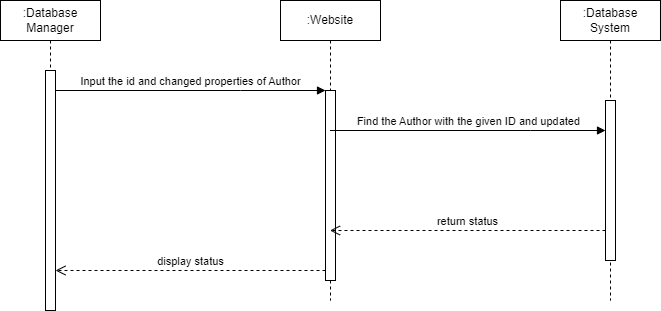

The diagram above was exported from draw.io. Its source (the exported page's mxGraphModel, read from the mxfile embedded in the PNG):
<mxGraphModel dx="1633" dy="758" grid="1" gridSize="10" guides="1" tooltips="1" connect="1" arrows="1" fold="1" page="1" pageScale="1" pageWidth="850" pageHeight="1100" math="0" shadow="0">
  <root>
    <mxCell id="0" />
    <mxCell id="1" parent="0" />
    <mxCell id="VTVWAEY-8Hqp0w7iHKWZ-1" value=":Database Manager" style="shape=umlLifeline;perimeter=lifelinePerimeter;whiteSpace=wrap;html=1;container=1;dropTarget=0;collapsible=0;recursiveResize=0;outlineConnect=0;portConstraint=eastwest;newEdgeStyle={&quot;edgeStyle&quot;:&quot;elbowEdgeStyle&quot;,&quot;elbow&quot;:&quot;vertical&quot;,&quot;curved&quot;:0,&quot;rounded&quot;:0};" vertex="1" parent="1">
      <mxGeometry x="40" y="80" width="100" height="310" as="geometry" />
    </mxCell>
    <mxCell id="VTVWAEY-8Hqp0w7iHKWZ-2" value="" style="html=1;points=[];perimeter=orthogonalPerimeter;outlineConnect=0;targetShapes=umlLifeline;portConstraint=eastwest;newEdgeStyle={&quot;edgeStyle&quot;:&quot;elbowEdgeStyle&quot;,&quot;elbow&quot;:&quot;vertical&quot;,&quot;curved&quot;:0,&quot;rounded&quot;:0};" vertex="1" parent="VTVWAEY-8Hqp0w7iHKWZ-1">
      <mxGeometry x="45" y="70" width="10" height="240" as="geometry" />
    </mxCell>
    <mxCell id="VTVWAEY-8Hqp0w7iHKWZ-3" value=":Website" style="shape=umlLifeline;perimeter=lifelinePerimeter;whiteSpace=wrap;html=1;container=1;dropTarget=0;collapsible=0;recursiveResize=0;outlineConnect=0;portConstraint=eastwest;newEdgeStyle={&quot;edgeStyle&quot;:&quot;elbowEdgeStyle&quot;,&quot;elbow&quot;:&quot;vertical&quot;,&quot;curved&quot;:0,&quot;rounded&quot;:0};" vertex="1" parent="1">
      <mxGeometry x="320" y="80" width="100" height="300" as="geometry" />
    </mxCell>
    <mxCell id="VTVWAEY-8Hqp0w7iHKWZ-4" value="" style="html=1;points=[];perimeter=orthogonalPerimeter;outlineConnect=0;targetShapes=umlLifeline;portConstraint=eastwest;newEdgeStyle={&quot;edgeStyle&quot;:&quot;elbowEdgeStyle&quot;,&quot;elbow&quot;:&quot;vertical&quot;,&quot;curved&quot;:0,&quot;rounded&quot;:0};" vertex="1" parent="VTVWAEY-8Hqp0w7iHKWZ-3">
      <mxGeometry x="45" y="90" width="10" height="190" as="geometry" />
    </mxCell>
    <mxCell id="VTVWAEY-8Hqp0w7iHKWZ-5" value=":Database System" style="shape=umlLifeline;perimeter=lifelinePerimeter;whiteSpace=wrap;html=1;container=1;dropTarget=0;collapsible=0;recursiveResize=0;outlineConnect=0;portConstraint=eastwest;newEdgeStyle={&quot;edgeStyle&quot;:&quot;elbowEdgeStyle&quot;,&quot;elbow&quot;:&quot;vertical&quot;,&quot;curved&quot;:0,&quot;rounded&quot;:0};" vertex="1" parent="1">
      <mxGeometry x="600" y="80" width="100" height="300" as="geometry" />
    </mxCell>
    <mxCell id="VTVWAEY-8Hqp0w7iHKWZ-6" value="" style="html=1;points=[];perimeter=orthogonalPerimeter;outlineConnect=0;targetShapes=umlLifeline;portConstraint=eastwest;newEdgeStyle={&quot;edgeStyle&quot;:&quot;elbowEdgeStyle&quot;,&quot;elbow&quot;:&quot;vertical&quot;,&quot;curved&quot;:0,&quot;rounded&quot;:0};" vertex="1" parent="VTVWAEY-8Hqp0w7iHKWZ-5">
      <mxGeometry x="45" y="100" width="10" height="160" as="geometry" />
    </mxCell>
    <mxCell id="VTVWAEY-8Hqp0w7iHKWZ-7" value="Input the id and changed properties of Author" style="html=1;verticalAlign=bottom;endArrow=block;edgeStyle=elbowEdgeStyle;elbow=vertical;curved=0;rounded=0;" edge="1" parent="1" source="VTVWAEY-8Hqp0w7iHKWZ-2" target="VTVWAEY-8Hqp0w7iHKWZ-4">
      <mxGeometry relative="1" as="geometry">
        <mxPoint x="290" y="170" as="sourcePoint" />
        <Array as="points">
          <mxPoint x="280" y="170" />
        </Array>
      </mxGeometry>
    </mxCell>
    <mxCell id="VTVWAEY-8Hqp0w7iHKWZ-8" value="display status" style="html=1;verticalAlign=bottom;endArrow=open;dashed=1;endSize=8;edgeStyle=elbowEdgeStyle;elbow=vertical;curved=0;rounded=0;" edge="1" parent="1" source="VTVWAEY-8Hqp0w7iHKWZ-4" target="VTVWAEY-8Hqp0w7iHKWZ-2">
      <mxGeometry relative="1" as="geometry">
        <mxPoint x="290" y="245" as="targetPoint" />
        <Array as="points">
          <mxPoint x="290" y="350" />
        </Array>
      </mxGeometry>
    </mxCell>
    <mxCell id="VTVWAEY-8Hqp0w7iHKWZ-9" value="Find the Author with the given ID and updated" style="html=1;verticalAlign=bottom;endArrow=block;edgeStyle=elbowEdgeStyle;elbow=vertical;curved=0;rounded=0;" edge="1" parent="1" source="VTVWAEY-8Hqp0w7iHKWZ-3" target="VTVWAEY-8Hqp0w7iHKWZ-6">
      <mxGeometry relative="1" as="geometry">
        <mxPoint x="580" y="195" as="sourcePoint" />
        <Array as="points">
          <mxPoint x="570" y="210" />
          <mxPoint x="440" y="180" />
        </Array>
      </mxGeometry>
    </mxCell>
    <mxCell id="VTVWAEY-8Hqp0w7iHKWZ-10" value="return status" style="html=1;verticalAlign=bottom;endArrow=open;dashed=1;endSize=8;edgeStyle=elbowEdgeStyle;elbow=vertical;curved=0;rounded=0;" edge="1" parent="1" source="VTVWAEY-8Hqp0w7iHKWZ-6" target="VTVWAEY-8Hqp0w7iHKWZ-3">
      <mxGeometry relative="1" as="geometry">
        <mxPoint x="580" y="270" as="targetPoint" />
        <Array as="points">
          <mxPoint x="550" y="310" />
          <mxPoint x="580" y="340" />
        </Array>
      </mxGeometry>
    </mxCell>
  </root>
</mxGraphModel>